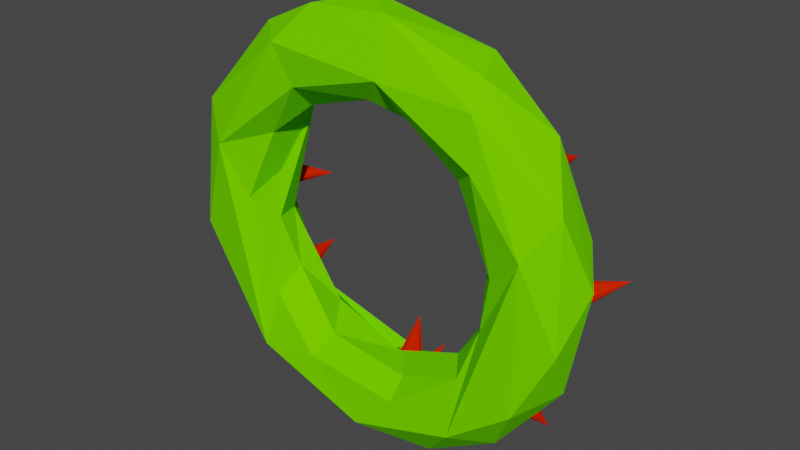 # Source: CactusTrap.blend  (saved by Blender 2.92.15; exported with 4.5.12 LTS)
import bpy
from mathutils import Matrix  # noqa: F401  (used for matrix-valued properties, if any)

bpy.ops.wm.read_factory_settings(use_empty=True)
scene = bpy.context.scene
scene.name = 'Scene'

# ---- collections
col_collection = bpy.data.collections.new('Collection'); scene.collection.children.link(col_collection)

# ---- materials (node trees are filled in below, after node groups)
mat_material_001 = bpy.data.materials.new('Material.001')
mat_material_001.use_transparent_shadow = False
mat_material_001.diffuse_color = (0.8, 0.01835, 0.0, 1.0)
mat_material = bpy.data.materials.new('Material')
mat_material.alpha_threshold = 0.0
mat_material.use_transparent_shadow = False
mat_material.diffuse_color = (0.164, 0.8, 0.0, 1.0)
mat_material.line_color = (0.0, 0.0, 0.0, 1.0)

# ---- material node trees

# ---- world
world_world = bpy.data.worlds.new('World'); scene.world = world_world
world_world.use_nodes = True; world_world.node_tree.nodes.clear()
_N = world_world.node_tree.nodes; _L = world_world.node_tree.links
n0 = _N.new('ShaderNodeOutputWorld'); n0.name = 'World Output'; n0.location = (300, 300)
n1 = _N.new('ShaderNodeBackground'); n1.name = 'Background'; n1.location = (10, 300)
n1.inputs[0].default_value = (0.05088, 0.05088, 0.05088, 1.0)
_L.new(n1.outputs[0], n0.inputs[0])
n0.is_active_output = True
world_world.color = (0.05088, 0.05088, 0.05088)
world_world.use_sun_shadow = False
world_world.sun_shadow_jitter_overblur = 0.0

# ---- meshes
me_cone_006 = bpy.data.meshes.new('Cone.006')
me_cone_006.from_pydata([(1.639, 0.7938, -0.8956), (1.715, 0.8165, -0.8317), (1.749, 0.8032, -0.7371), (1.729, 0.7588, -0.6479), (1.662, 0.7003, -0.5982), (1.575, 0.6501, -0.607), (1.499, 0.6274, -0.6709), (1.464, 0.6408, -0.7655), (1.484, 0.6852, -0.8547), (1.551, 0.7436, -0.9044), (1.305, 1.22, -0.5709), (2.341, 0.4469, 0.1881), (2.026, 0.8528, -0.279), (1.515, 0.7899, -0.4103), (1.887, -0.1281, 0.567), (2.22, 0.0671, -0.3921), (1.315, 0.508, -0.2996), (1.347, 0.07696, -0.4443), (2.096, 0.4727, -1.049), (1.806, -0.02027, -1.211), (1.621, 0.7812, -1.449), (0.924, 0.3155, -0.9936), (1.152, -0.013, -1.036), (0.8082, 0.7216, -1.299), (1.444, 0.2948, -1.873), (0.5968, 0.8862, -1.827), (1.113, -0.1183, -1.721), (0.3273, -0.06904, -1.672), (0.6349, 0.2245, -2.313), (0.826, 0.6016, -2.193), (0.01695, 0.4834, -2.44), (-0.2247, 0.7799, -2.247), (-0.02787, 0.5324, -1.476), (0.3325, 0.1422, -1.447), (-0.1247, -0.1148, -2.128), (-0.3778, 0.8216, -1.711), (-0.887, 0.7783, -2.169), (-0.7076, 0.2069, -1.373), (-0.8174, -0.06038, -1.574), (-0.9003, 0.2246, -2.336), (-1.031, 0.6551, -1.254), (-1.499, -0.1049, -1.674), (-1.529, 0.8612, -1.235), (-1.383, 0.03001, -1.023), (-1.872, 0.3235, -1.753), (-1.992, 0.6346, -1.523), (-2.075, 0.8308, -1.025), (-1.366, 0.3743, -0.7895), (-2.226, 0.1509, -1.213), (-1.686, 0.6257, -0.2572), (-1.592, 0.3111, -0.2346), (-2.429, -0.01181, -0.4299), (-2.524, 0.6297, -0.4805), (-1.997, 0.8578, -0.02948), (-1.769, 0.0267, 0.0571), (-2.016, -0.1353, 0.6812), (-2.609, 0.4541, 0.2983), (-1.585, 0.3611, 0.332), (-2.216, 0.8548, 0.6499), (-2.333, 0.6075, 1.136), (-1.405, 0.8203, 1.34), (-1.431, 0.1254, 0.885), (-2.314, 0.06682, 1.087), (-1.289, 0.6035, 1.083), (-0.9912, 0.2695, 1.261), (-1.619, 0.3248, 2.03), (-1.615, 0.7812, 1.811), (-1.156, -0.1031, 1.992), (-0.9063, 0.7041, 2.279), (-0.8784, 0.1907, 2.373), (-0.2943, 0.7477, 1.655), (-0.938, -0.05065, 1.551), (-0.2913, 0.5092, 2.506), (0.1521, 0.8575, 2.183), (-0.06171, 0.09514, 1.591), (0.1575, 0.5735, 1.519), (0.1164, 0.1259, 2.463), (0.2036, -0.1231, 1.895), (1.014, 0.6457, 2.175), (0.4859, 0.293, 1.372), (0.9273, 0.816, 1.438), (1.215, 0.1891, 2.083), (0.9774, 0.5824, 1.091), (1.305, -0.112, 1.271), (1.008, 0.1305, 1.04), (1.268, -0.05847, 1.824), (1.566, 0.8795, 1.198), (1.806, 0.5497, 1.564), (1.378, 0.6585, 0.3785), (1.312, 0.2591, 0.4096), (2.107, 0.759, 0.5348), (1.472, 0.02956, 0.1991), (2.13, 0.1675, 0.9867), (0.7073, 0.6232, 1.545), (0.8277, 0.6583, 1.539), (0.9317, 0.6777, 1.606), (0.9796, 0.6741, 1.722), (0.9531, 0.6488, 1.842), (0.8622, 0.6115, 1.921), (0.7418, 0.5764, 1.927), (0.6378, 0.557, 1.86), (0.5899, 0.5606, 1.744), (0.6164, 0.5859, 1.623), (0.5814, 1.335, 1.839), (-1.484, 0.5179, 1.385), (-1.376, 0.5417, 1.378), (-1.29, 0.5843, 1.432), (-1.258, 0.6295, 1.528), (-1.293, 0.66, 1.628), (-1.381, 0.6641, 1.695), (-1.489, 0.6404, 1.703), (-1.575, 0.5977, 1.648), (-1.607, 0.5526, 1.553), (-1.572, 0.5221, 1.452), (-1.613, 1.316, 1.258), (0.05971, 0.7619, -2.112), (0.1495, 0.7447, -2.068), (0.1942, 0.7109, -1.983), (0.1767, 0.6735, -1.89), (0.1038, 0.6467, -1.825), (0.003197, 0.6408, -1.812), (-0.0866, 0.6581, -1.856), (-0.1313, 0.6918, -1.941), (-0.1138, 0.7293, -2.034), (-0.04087, 0.756, -2.099), (0.02784, 1.267, -1.735), (-0.8793, 0.6136, -2.04), (-0.7897, 0.6565, -2.019), (-0.7323, 0.6944, -1.944), (-0.7291, 0.7128, -1.845), (-0.7812, 0.7047, -1.758), (-0.8688, 0.6731, -1.717), (-0.9585, 0.6302, -1.738), (-1.016, 0.5923, -1.813), (-1.019, 0.5739, -1.913), (-0.967, 0.582, -2.0), (-1.116, 1.195, -1.973), (-0.5353, 0.7363, 1.736), (-0.4481, 0.7208, 1.794), (-0.4132, 0.6948, 1.891), (-0.4438, 0.6682, 1.989), (-0.5282, 0.6511, 2.051), (-0.6343, 0.65, 2.053), (-0.7214, 0.6654, 1.995), (-0.7563, 0.6915, 1.898), (-0.7257, 0.7181, 1.8), (-0.6413, 0.7352, 1.738), (-0.5875, 1.307, 2.061), (1.53, 0.6141, 0.9635), (1.633, 0.6115, 1.011), (1.688, 0.6201, 1.11), (1.676, 0.6366, 1.221), (1.599, 0.6548, 1.303), (1.489, 0.6677, 1.324), (1.386, 0.6704, 1.276), (1.331, 0.6618, 1.178), (1.343, 0.6452, 1.066), (1.42, 0.627, 0.9845), (1.57, 1.312, 1.051), (1.86, 0.8055, -0.1033), (1.906, 0.7942, -0.1934), (1.971, 0.7362, -0.246), (2.03, 0.6538, -0.2411), (2.061, 0.5783, -0.1805), (2.052, 0.5387, -0.08741), (2.006, 0.55, 0.002671), (1.941, 0.608, 0.05532), (1.882, 0.6904, 0.05041), (1.851, 0.7659, -0.01017), (2.421, 1.017, 0.09653), (1.453, 0.4779, -1.531), (1.547, 0.473, -1.492), (1.613, 0.5197, -1.431), (1.627, 0.6002, -1.371), (1.582, 0.6837, -1.334), (1.496, 0.7384, -1.335), (1.402, 0.7433, -1.373), (1.336, 0.6967, -1.434), (1.323, 0.6162, -1.495), (1.367, 0.5326, -1.532), (1.685, 0.9292, -1.906), (0.7358, 0.646, -2.003), (0.822, 0.6059, -1.967), (0.8723, 0.5812, -1.883), (0.8674, 0.5814, -1.781), (0.8092, 0.6064, -1.702), (0.7199, 0.6466, -1.675), (0.6336, 0.6867, -1.71), (0.5833, 0.7113, -1.795), (0.5882, 0.7111, -1.897), (0.6465, 0.6862, -1.976), (0.9809, 1.201, -1.828), (-1.716, 0.7654, -1.227), (-1.62, 0.7675, -1.195), (-1.56, 0.7613, -1.114), (-1.56, 0.7493, -1.013), (-1.619, 0.736, -0.9314), (-1.716, 0.7264, -0.9007), (-1.812, 0.7244, -0.9323), (-1.872, 0.7305, -1.014), (-1.872, 0.7425, -1.115), (-1.813, 0.7559, -1.196), (-1.753, 1.35, -0.9917), (-2.154, 0.6279, 0.2078), (-2.065, 0.6683, 0.2491), (-2.018, 0.6947, 0.3396), (-2.029, 0.697, 0.4448), (-2.094, 0.6742, 0.5244), (-2.19, 0.6351, 0.548), (-2.278, 0.5946, 0.5067), (-2.326, 0.5682, 0.4162), (-2.315, 0.566, 0.311), (-2.249, 0.5888, 0.2314), (-2.475, 1.342, 0.331), (-1.864, 0.5091, -0.03992), (-1.801, 0.4827, 0.05286), (-1.793, 0.4959, 0.1671), (-1.844, 0.5436, 0.2591), (-1.933, 0.6076, 0.2938), (-2.027, 0.6634, 0.2579), (-2.09, 0.6897, 0.1652), (-2.098, 0.6766, 0.05093), (-2.048, 0.6289, -0.04111), (-1.959, 0.5649, -0.07581), (-1.571, 1.16, 0.01704), (0.09217, 0.646, -1.745), (0.1791, 0.6503, -1.693), (0.227, 0.6159, -1.61), (0.2176, 0.5559, -1.529), (0.1544, 0.4933, -1.48), (0.06161, 0.452, -1.482), (-0.02534, 0.4477, -1.534), (-0.07323, 0.4821, -1.617), (-0.06379, 0.5421, -1.698), (-0.0006086, 0.6047, -1.747), (-0.1399, 1.02, -1.292), (1.665, 0.7257, -0.1544), (1.727, 0.7533, -0.07909), (1.75, 0.7369, 0.01841), (1.726, 0.6829, 0.1009), (1.663, 0.6118, 0.1368), (1.585, 0.5508, 0.1125), (1.523, 0.5232, 0.03722), (1.499, 0.5396, -0.06028), (1.524, 0.5936, -0.1428), (1.587, 0.6647, -0.1787), (1.231, 1.072, 0.1466)], [], [(0, 10, 1), (1, 10, 2), (2, 10, 3), (3, 10, 4), (4, 10, 5), (5, 10, 6), (6, 10, 7), (7, 10, 8), (0, 1, 2, 3, 4, 5, 6, 7, 8, 9), (8, 10, 9), (9, 10, 0), (13, 16, 88), (18, 12, 11), (19, 15, 14), (22, 26, 17), (21, 17, 16), (14, 26, 19), (23, 21, 13), (21, 22, 17), (24, 20, 18), (25, 13, 12), (24, 18, 19), (33, 22, 21), (29, 20, 24), (32, 33, 21), (26, 28, 24), (30, 31, 29), (35, 32, 23), (36, 31, 30), (38, 27, 33), (31, 36, 25), (40, 32, 35), (36, 42, 25), (42, 35, 25), (40, 37, 32), (41, 39, 34), (41, 44, 39), (45, 46, 36), (47, 43, 37), (38, 41, 34), (48, 44, 41), (42, 49, 40), (49, 47, 40), (52, 45, 48), (53, 49, 42), (46, 53, 42), (54, 41, 43), (55, 51, 41), (51, 52, 48), (52, 58, 46), (36, 39, 44, 45), (56, 52, 51), (59, 58, 56), (60, 49, 53), (63, 50, 49), (63, 57, 50), (57, 61, 54), (61, 55, 54), (63, 61, 57), (66, 58, 59), (62, 65, 59), (71, 55, 61), (71, 67, 55), (66, 73, 58), (73, 60, 58), (69, 72, 68), (70, 74, 64), (71, 77, 67), (70, 75, 74), (76, 72, 69), (77, 76, 67), (77, 85, 76), (80, 75, 70), (73, 80, 70), (80, 82, 75), (78, 86, 73), (86, 80, 73), (84, 83, 77), (87, 86, 78), (85, 92, 81), (88, 82, 80), (90, 86, 87), (82, 88, 84), (88, 89, 84), (91, 83, 84), (14, 92, 85), (92, 11, 87), (89, 91, 84), (90, 12, 86), (12, 13, 86), (13, 88, 86), (17, 14, 91), (16, 17, 89), (89, 17, 91), (17, 26, 14), (15, 18, 11), (18, 20, 12), (13, 21, 16), (19, 18, 15), (20, 25, 12), (13, 25, 23), (26, 24, 19), (22, 27, 26), (28, 29, 24), (20, 29, 25), (33, 27, 22), (27, 34, 26), (23, 32, 21), (28, 30, 29), (29, 31, 25), (34, 28, 26), (25, 35, 23), (34, 39, 28), (39, 30, 28), (32, 37, 33), (33, 37, 38), (27, 38, 34), (30, 39, 36), (35, 42, 40), (37, 43, 38), (36, 46, 42), (40, 47, 37), (43, 41, 38), (44, 48, 45), (47, 50, 43), (41, 51, 48), (45, 52, 46), (49, 50, 47), (50, 54, 43), (46, 58, 53), (50, 57, 54), (54, 55, 41), (56, 58, 52), (51, 55, 62), (51, 62, 56), (62, 59, 56), (58, 60, 53), (60, 63, 49), (63, 64, 61), (55, 67, 62), (65, 66, 59), (64, 71, 61), (67, 65, 62), (65, 68, 66), (67, 69, 65), (65, 69, 68), (60, 70, 63), (63, 70, 64), (68, 73, 66), (64, 74, 71), (73, 70, 60), (71, 74, 77), (67, 76, 69), (72, 73, 68), (76, 78, 72), (72, 78, 73), (75, 79, 74), (74, 79, 77), (76, 85, 81), (81, 78, 76), (75, 82, 79), (79, 84, 77), (77, 83, 85), (81, 87, 78), (82, 84, 79), (83, 14, 85), (81, 92, 87), (86, 88, 80), (11, 90, 87), (91, 14, 83), (14, 15, 92), (11, 12, 90), (88, 16, 89), (15, 11, 92), (93, 103, 94), (94, 103, 95), (95, 103, 96), (96, 103, 97), (97, 103, 98), (98, 103, 99), (99, 103, 100), (100, 103, 101), (93, 94, 95, 96, 97, 98, 99, 100, 101, 102), (101, 103, 102), (102, 103, 93), (104, 114, 105), (105, 114, 106), (106, 114, 107), (107, 114, 108), (108, 114, 109), (109, 114, 110), (110, 114, 111), (111, 114, 112), (104, 105, 106, 107, 108, 109, 110, 111, 112, 113), (112, 114, 113), (113, 114, 104), (115, 125, 116), (116, 125, 117), (117, 125, 118), (118, 125, 119), (119, 125, 120), (120, 125, 121), (121, 125, 122), (122, 125, 123), (115, 116, 117, 118, 119, 120, 121, 122, 123, 124), (123, 125, 124), (124, 125, 115), (126, 136, 127), (127, 136, 128), (128, 136, 129), (129, 136, 130), (130, 136, 131), (131, 136, 132), (132, 136, 133), (133, 136, 134), (126, 127, 128, 129, 130, 131, 132, 133, 134, 135), (134, 136, 135), (135, 136, 126), (137, 147, 138), (138, 147, 139), (139, 147, 140), (140, 147, 141), (141, 147, 142), (142, 147, 143), (143, 147, 144), (144, 147, 145), (137, 138, 139, 140, 141, 142, 143, 144, 145, 146), (145, 147, 146), (146, 147, 137), (148, 158, 149), (149, 158, 150), (150, 158, 151), (151, 158, 152), (152, 158, 153), (153, 158, 154), (154, 158, 155), (155, 158, 156), (148, 149, 150, 151, 152, 153, 154, 155, 156, 157), (156, 158, 157), (157, 158, 148), (159, 169, 160), (160, 169, 161), (161, 169, 162), (162, 169, 163), (163, 169, 164), (164, 169, 165), (165, 169, 166), (166, 169, 167), (159, 160, 161, 162, 163, 164, 165, 166, 167, 168), (167, 169, 168), (168, 169, 159), (170, 180, 171), (171, 180, 172), (172, 180, 173), (173, 180, 174), (174, 180, 175), (175, 180, 176), (176, 180, 177), (177, 180, 178), (170, 171, 172, 173, 174, 175, 176, 177, 178, 179), (178, 180, 179), (179, 180, 170), (181, 191, 182), (182, 191, 183), (183, 191, 184), (184, 191, 185), (185, 191, 186), (186, 191, 187), (187, 191, 188), (188, 191, 189), (181, 182, 183, 184, 185, 186, 187, 188, 189, 190), (189, 191, 190), (190, 191, 181), (192, 202, 193), (193, 202, 194), (194, 202, 195), (195, 202, 196), (196, 202, 197), (197, 202, 198), (198, 202, 199), (199, 202, 200), (192, 193, 194, 195, 196, 197, 198, 199, 200, 201), (200, 202, 201), (201, 202, 192), (203, 213, 204), (204, 213, 205), (205, 213, 206), (206, 213, 207), (207, 213, 208), (208, 213, 209), (209, 213, 210), (210, 213, 211), (203, 204, 205, 206, 207, 208, 209, 210, 211, 212), (211, 213, 212), (212, 213, 203), (214, 224, 215), (215, 224, 216), (216, 224, 217), (217, 224, 218), (218, 224, 219), (219, 224, 220), (220, 224, 221), (221, 224, 222), (214, 215, 216, 217, 218, 219, 220, 221, 222, 223), (222, 224, 223), (223, 224, 214), (225, 235, 226), (226, 235, 227), (227, 235, 228), (228, 235, 229), (229, 235, 230), (230, 235, 231), (231, 235, 232), (232, 235, 233), (225, 226, 227, 228, 229, 230, 231, 232, 233, 234), (233, 235, 234), (234, 235, 225), (236, 246, 237), (237, 246, 238), (238, 246, 239), (239, 246, 240), (240, 246, 241), (241, 246, 242), (242, 246, 243), (243, 246, 244), (236, 237, 238, 239, 240, 241, 242, 243, 244, 245), (244, 246, 245), (245, 246, 236)])
me_cone_006.polygons.foreach_set('material_index', [0, 0, 0, 0, 0, 0, 0, 0, 0, 0, 0, 1, 1, 1, 1, 1, 1, 1, 1, 1, 1, 1, 1, 1, 1, 1, 1, 1, 1, 1, 1, 1, 1, 1, 1, 1, 1, 1, 1, 1, 1, 1, 1, 1, 1, 1, 1, 1, 1, 1, 1, 1, 1, 1, 1, 1, 1, 1, 1, 1, 1, 1, 1, 1, 1, 1, 1, 1, 1, 1, 1, 1, 1, 1, 1, 1, 1, 1, 1, 1, 1, 1, 1, 1, 1, 1, 1, 1, 1, 1, 1, 1, 1, 1, 1, 1, 1, 1, 1, 1, 1, 1, 1, 1, 1, 1, 1, 1, 1, 1, 1, 1, 1, 1, 1, 1, 1, 1, 1, 1, 1, 1, 1, 1, 1, 1, 1, 1, 1, 1, 1, 1, 1, 1, 1, 1, 1, 1, 1, 1, 1, 1, 1, 1, 1, 1, 1, 1, 1, 1, 1, 1, 1, 1, 1, 1, 1, 1, 1, 1, 1, 1, 1, 1, 1, 1, 1, 1, 1, 1, 1, 1, 1, 1, 0, 0, 0, 0, 0, 0, 0, 0, 0, 0, 0, 0, 0, 0, 0, 0, 0, 0, 0, 0, 0, 0, 0, 0, 0, 0, 0, 0, 0, 0, 0, 0, 0, 0, 0, 0, 0, 0, 0, 0, 0, 0, 0, 0, 0, 0, 0, 0, 0, 0, 0, 0, 0, 0, 0, 0, 0, 0, 0, 0, 0, 0, 0, 0, 0, 0, 0, 0, 0, 0, 0, 0, 0, 0, 0, 0, 0, 0, 0, 0, 0, 0, 0, 0, 0, 0, 0, 0, 0, 0, 0, 0, 0, 0, 0, 0, 0, 0, 0, 0, 0, 0, 0, 0, 0, 0, 0, 0, 0, 0, 0, 0, 0, 0, 0, 0, 0, 0, 0, 0, 0, 0, 0, 0, 0, 0, 0, 0, 0, 0, 0, 0, 0, 0, 0, 0, 0, 0, 0, 0, 0, 0, 0, 0, 0, 0, 0, 0, 0, 0, 0, 0, 0, 0])
_uv = me_cone_006.uv_layers.new(name='UVMap')
_uv.uv.foreach_set('vector', [0.25, 0.49, 0.25, 0.25, 0.3911, 0.4442, 0.3911, 0.4442, 0.25, 0.25, 0.4783, 0.3242, 0.4783, 0.3242, 0.25, 0.25, 0.4783, 0.1758, 0.4783, 0.1758, 0.25, 0.25, 0.3911, 0.05584, 0.3911, 0.05584, 0.25, 0.25, 0.25, 0.01, 0.25, 0.01, 0.25, 0.25, 0.1089, 0.05584, 0.1089, 0.05584, 0.25, 0.25, 0.02175, 0.1758, 0.02175, 0.1758, 0.25, 0.25, 0.02175, 0.3242, 0.75, 0.49, 0.8911, 0.4442, 0.9783, 0.3242, 0.9783, 0.1758, 0.8911, 0.05584, 0.75, 0.01, 0.6089, 0.05584, 0.5217, 0.1758, 0.5217, 0.3242, 0.6089, 0.4442, 0.02175, 0.3242, 0.25, 0.25, 0.1089, 0.4442, 0.1089, 0.4442, 0.25, 0.25, 0.25, 0.49, 0.5399, 0.8441, 0.5343, 0.9618, 0.4597, 0.915, 0.5726, 0.532, 0.5242, 0.6849, 0.4904, 0.5241, 0.5876, 0.3761, 0.529, 0.4023, 0.4626, 0.3078, 0.6105, 0.144, 0.6464, 0.339, 0.5449, 0.08833, 0.6183, 0.01695, 0.5449, 0.08833, 0.5262, -4.441e-16, 0.4626, 0.3078, 0.6464, 0.339, 0.5876, 0.3761, 0.6513, 0.884, 0.6248, 0.9797, 0.5399, 0.8441, 0.6183, 0.01695, 0.6105, 0.144, 0.5449, 0.08833, 0.6383, 0.472, 0.6104, 0.6338, 0.5726, 0.532, 0.6899, 0.744, 0.5399, 0.8441, 0.5242, 0.6849, 0.6383, 0.472, 0.5726, 0.532, 0.5876, 0.3761, 0.7016, 0.07253, 0.6105, 0.144, 0.6183, 0.01695, 0.682, 0.5765, 0.6104, 0.6338, 0.6383, 0.472, 0.7278, -4.441e-16, 0.7016, 0.07253, 0.6183, 0.01695, 0.6464, 0.339, 0.7005, 0.454, 0.6383, 0.472, 0.7401, 0.5401, 0.7553, 0.6465, 0.682, 0.5765, 0.7702, 0.8162, 0.7401, 0.9563, 0.6513, 0.884, 0.8086, 0.6034, 0.7553, 0.6465, 0.7401, 0.5401, 0.8128, 0.1722, 0.7021, 0.1952, 0.7016, 0.07253, 0.7553, 0.6465, 0.8086, 0.6034, 0.6899, 0.744, 0.8444, 0.909, 0.7401, 0.9563, 0.7702, 0.8162, 0.8086, 0.6034, 0.8806, 0.7775, 0.6899, 0.744, 0.8806, 0.7775, 0.7702, 0.8162, 0.6899, 0.744, 0.8125, -4.441e-16, 0.8102, 0.05151, 0.7278, -4.441e-16, 0.8582, 0.3389, 0.7993, 0.454, 0.7452, 0.3338, 0.8582, 0.3389, 0.8708, 0.4886, 0.7993, 0.454, 0.8889, 0.5893, 0.9218, 0.6659, 0.8086, 0.6034, 0.9022, 0.02421, 0.8884, 0.1208, 0.8102, 0.05151, 0.8128, 0.1722, 0.8582, 0.3389, 0.7452, 0.3338, 0.914, 0.4308, 0.8708, 0.4886, 0.8582, 0.3389, 0.8806, 0.7775, 0.9598, 0.9068, 0.8444, 0.909, 0.9598, 0.9068, 0.9177, 0.9879, 0.8444, 0.909, 0.9663, 0.5721, 0.8889, 0.5893, 0.914, 0.4308, 0.983, 0.7863, 0.9598, 0.9068, 0.8806, 0.7775, 0.9218, 0.6659, 0.983, 0.7863, 0.8806, 0.7775, 0.9897, 0.123, 0.8582, 0.3389, 0.8884, 0.1208, 0.9998, 0.2524, 0.9671, 0.3777, 0.8582, 0.3389, 0.9671, 0.3777, 0.9663, 0.5721, 0.914, 0.4308, 0.9663, 0.5721, 1.0, 0.7083, 0.9218, 0.6659, 0.8086, 0.6034, 0.7993, 0.454, 0.8708, 0.4886, 0.8889, 0.5893, 1.0, 0.5288, 0.9663, 0.5721, 0.9671, 0.3777, 0.0764, 0.5601, 0.04442, 0.6765, 0.01432, 0.5287, 0.1284, 0.8207, 0.01499, 0.8747, 0.0159, 0.7842, 0.1166, 0.9194, 0.007733, 0.9523, 0.01499, 0.8747, 0.1166, 0.9194, 0.04087, 0.9796, 0.007733, 0.9523, 0.03125, 0.02054, 0.09354, 0.08955, 0.01197, 0.1296, 0.09354, 0.08955, 0.05095, 0.255, 0.01197, 0.1296, 0.07369, -4.441e-16, 0.09354, 0.08955, 0.03125, 0.02054, 0.1402, 0.6369, 0.04442, 0.6765, 0.0764, 0.5601, 0.07129, 0.4055, 0.1477, 0.4839, 0.0764, 0.5601, 0.1781, 0.1563, 0.05095, 0.255, 0.09354, 0.08955, 0.1781, 0.1563, 0.1763, 0.3294, 0.05095, 0.255, 0.1402, 0.6369, 0.2691, 0.688, 0.04442, 0.6765, 0.2691, 0.688, 0.1284, 0.8207, 0.04442, 0.6765, 0.2019, 0.4435, 0.2393, 0.5416, 0.1984, 0.6069, 0.2344, 0.8693, 0.2169, 1.0, 0.151, 0.9926, 0.1781, 0.1563, 0.281, 0.2508, 0.1763, 0.3294, 0.2344, 0.8693, 0.2787, 0.9336, 0.2169, 1.0, 0.2671, 0.4276, 0.2393, 0.5416, 0.2019, 0.4435, 0.281, 0.2508, 0.2671, 0.4276, 0.1763, 0.3294, 0.281, 0.2508, 0.3562, 0.3513, 0.2671, 0.4276, 0.3539, 0.8288, 0.2787, 0.9336, 0.2344, 0.8693, 0.2691, 0.688, 0.3539, 0.8288, 0.2344, 0.8693, 0.3539, 0.8288, 0.38, 0.9305, 0.2787, 0.9336, 0.3299, 0.5788, 0.4071, 0.7232, 0.2691, 0.688, 0.4071, 0.7232, 0.3539, 0.8288, 0.2691, 0.688, 0.389, 0.06721, 0.3887, 0.2283, 0.281, 0.2508, 0.3937, 0.5507, 0.4071, 0.7232, 0.3299, 0.5788, 0.3562, 0.3513, 0.4364, 0.4425, 0.3438, 0.4381, 0.4597, 0.915, 0.38, 0.9305, 0.3539, 0.8288, 0.4659, 0.6306, 0.4071, 0.7232, 0.3937, 0.5507, 0.38, 0.9305, 0.4597, 0.915, 0.3875, 1.0, 0.4375, -4.441e-16, 0.4608, 0.03637, 0.389, 0.06721, 0.4857, 0.1184, 0.3887, 0.2283, 0.389, 0.06721, 0.4626, 0.3078, 0.4364, 0.4425, 0.3562, 0.3513, 0.4364, 0.4425, 0.4904, 0.5241, 0.3937, 0.5507, 0.4608, 0.03637, 0.4857, 0.1184, 0.389, 0.06721, 0.4659, 0.6306, 0.5242, 0.6849, 0.4071, 0.7232, 0.5242, 0.6849, 0.5399, 0.8441, 0.4071, 0.7232, 0.5399, 0.8441, 0.4597, 0.915, 0.4071, 0.7232, 0.5449, 0.08833, 0.4626, 0.3078, 0.4857, 0.1184, 0.5262, -4.441e-16, 0.5449, 0.08833, 0.4608, 0.03637, 0.4608, 0.03637, 0.5449, 0.08833, 0.4857, 0.1184, 0.5449, 0.08833, 0.6464, 0.339, 0.4626, 0.3078, 0.529, 0.4023, 0.5726, 0.532, 0.4904, 0.5241, 0.5726, 0.532, 0.6104, 0.6338, 0.5242, 0.6849, 0.5399, 0.8441, 0.6248, 0.9797, 0.5343, 0.9618, 0.5876, 0.3761, 0.5726, 0.532, 0.529, 0.4023, 0.6104, 0.6338, 0.6899, 0.744, 0.5242, 0.6849, 0.5399, 0.8441, 0.6899, 0.744, 0.6513, 0.884, 0.6464, 0.339, 0.6383, 0.472, 0.5876, 0.3761, 0.6105, 0.144, 0.7021, 0.1952, 0.6464, 0.339, 0.7005, 0.454, 0.682, 0.5765, 0.6383, 0.472, 0.6104, 0.6338, 0.682, 0.5765, 0.6899, 0.744, 0.7016, 0.07253, 0.7021, 0.1952, 0.6105, 0.144, 0.7021, 0.1952, 0.7452, 0.3338, 0.6464, 0.339, 0.6513, 0.884, 0.7401, 0.9563, 0.6248, 0.9797, 0.7005, 0.454, 0.7401, 0.5401, 0.682, 0.5765, 0.682, 0.5765, 0.7553, 0.6465, 0.6899, 0.744, 0.7452, 0.3338, 0.7005, 0.454, 0.6464, 0.339, 0.6899, 0.744, 0.7702, 0.8162, 0.6513, 0.884, 0.7452, 0.3338, 0.7993, 0.454, 0.7005, 0.454, 0.7993, 0.454, 0.7401, 0.5401, 0.7005, 0.454, 0.7278, -4.441e-16, 0.8102, 0.05151, 0.7016, 0.07253, 0.7016, 0.07253, 0.8102, 0.05151, 0.8128, 0.1722, 0.7021, 0.1952, 0.8128, 0.1722, 0.7452, 0.3338, 0.7401, 0.5401, 0.7993, 0.454, 0.8086, 0.6034, 0.7702, 0.8162, 0.8806, 0.7775, 0.8444, 0.909, 0.8102, 0.05151, 0.8884, 0.1208, 0.8128, 0.1722, 0.8086, 0.6034, 0.9218, 0.6659, 0.8806, 0.7775, 0.8444, 0.909, 0.8936, 0.9879, 0.8448, 1.0, 0.8884, 0.1208, 0.8582, 0.3389, 0.8128, 0.1722, 0.8708, 0.4886, 0.914, 0.4308, 0.8889, 0.5893, 0.9022, 0.02421, 0.9641, 0.03732, 0.8884, 0.1208, 0.8582, 0.3389, 0.9671, 0.3777, 0.914, 0.4308, 0.8889, 0.5893, 0.9663, 0.5721, 0.9218, 0.6659, 0.9598, 0.9068, 0.9798, 0.9769, 0.9177, 0.9879, 0.9641, 0.03732, 0.9897, 0.123, 0.8884, 0.1208, 0.9218, 0.6659, 1.0, 0.7083, 0.983, 0.7863, 0.9641, 0.03732, 1.0, 0.04167, 0.9897, 0.123, 0.9897, 0.123, 0.9998, 0.2524, 0.8582, 0.3389, 0.01432, 0.5287, 0.04442, 0.6765, 8.882e-16, 0.6502, 8.882e-16, 0.3613, 0.05095, 0.255, 0.07129, 0.4055, 8.882e-16, 0.3613, 0.07129, 0.4055, 0.01432, 0.5287, 0.07129, 0.4055, 0.0764, 0.5601, 0.01432, 0.5287, 0.04442, 0.6765, 0.1284, 0.8207, 0.0159, 0.7842, 0.1284, 0.8207, 0.1166, 0.9194, 0.01499, 0.8747, 0.07369, -4.441e-16, 0.1566, 0.03363, 0.09354, 0.08955, 0.05095, 0.255, 0.1763, 0.3294, 0.07129, 0.4055, 0.1477, 0.4839, 0.1402, 0.6369, 0.0764, 0.5601, 0.1566, 0.03363, 0.1781, 0.1563, 0.09354, 0.08955, 0.1763, 0.3294, 0.1477, 0.4839, 0.07129, 0.4055, 0.1477, 0.4839, 0.1984, 0.6069, 0.1402, 0.6369, 0.1763, 0.3294, 0.2019, 0.4435, 0.1477, 0.4839, 0.1477, 0.4839, 0.2019, 0.4435, 0.1984, 0.6069, 0.1284, 0.8207, 0.2344, 0.8693, 0.1166, 0.9194, 0.1166, 0.9194, 0.2344, 0.8693, 0.151, 0.9926, 0.1984, 0.6069, 0.2691, 0.688, 0.1402, 0.6369, 0.1566, 0.03363, 0.2531, 0.1018, 0.1781, 0.1563, 0.2691, 0.688, 0.2344, 0.8693, 0.1284, 0.8207, 0.1781, 0.1563, 0.2531, 0.1018, 0.281, 0.2508, 0.1763, 0.3294, 0.2671, 0.4276, 0.2019, 0.4435, 0.2393, 0.5416, 0.2691, 0.688, 0.1984, 0.6069, 0.2671, 0.4276, 0.3299, 0.5788, 0.2393, 0.5416, 0.2393, 0.5416, 0.3299, 0.5788, 0.2691, 0.688, 0.2678, -4.441e-16, 0.3198, 0.03469, 0.2531, 0.1018, 0.2531, 0.1018, 0.3198, 0.03469, 0.281, 0.2508, 0.2671, 0.4276, 0.3562, 0.3513, 0.3438, 0.4381, 0.3438, 0.4381, 0.3299, 0.5788, 0.2671, 0.4276, 0.2787, 0.9336, 0.38, 0.9305, 0.3333, 0.9892, 0.3198, 0.03469, 0.389, 0.06721, 0.281, 0.2508, 0.281, 0.2508, 0.3887, 0.2283, 0.3562, 0.3513, 0.3438, 0.4381, 0.3937, 0.5507, 0.3299, 0.5788, 0.38, 0.9305, 0.3875, 1.0, 0.3333, 0.9892, 0.3887, 0.2283, 0.4626, 0.3078, 0.3562, 0.3513, 0.3438, 0.4381, 0.4364, 0.4425, 0.3937, 0.5507, 0.4071, 0.7232, 0.4597, 0.915, 0.3539, 0.8288, 0.4904, 0.5241, 0.4659, 0.6306, 0.3937, 0.5507, 0.4857, 0.1184, 0.4626, 0.3078, 0.3887, 0.2283, 0.4626, 0.3078, 0.529, 0.4023, 0.4364, 0.4425, 0.4904, 0.5241, 0.5242, 0.6849, 0.4659, 0.6306, 0.4597, 0.915, 0.5343, 0.9618, 0.4688, 1.0, 0.529, 0.4023, 0.4904, 0.5241, 0.4364, 0.4425, 0.25, 0.49, 0.25, 0.25, 0.3911, 0.4442, 0.3911, 0.4442, 0.25, 0.25, 0.4783, 0.3242, 0.4783, 0.3242, 0.25, 0.25, 0.4783, 0.1758, 0.4783, 0.1758, 0.25, 0.25, 0.3911, 0.05584, 0.3911, 0.05584, 0.25, 0.25, 0.25, 0.01, 0.25, 0.01, 0.25, 0.25, 0.1089, 0.05584, 0.1089, 0.05584, 0.25, 0.25, 0.02175, 0.1758, 0.02175, 0.1758, 0.25, 0.25, 0.02175, 0.3242, 0.75, 0.49, 0.8911, 0.4442, 0.9783, 0.3242, 0.9783, 0.1758, 0.8911, 0.05584, 0.75, 0.01, 0.6089, 0.05584, 0.5217, 0.1758, 0.5217, 0.3242, 0.6089, 0.4442, 0.02175, 0.3242, 0.25, 0.25, 0.1089, 0.4442, 0.1089, 0.4442, 0.25, 0.25, 0.25, 0.49, 0.25, 0.49, 0.25, 0.25, 0.3911, 0.4442, 0.3911, 0.4442, 0.25, 0.25, 0.4783, 0.3242, 0.4783, 0.3242, 0.25, 0.25, 0.4783, 0.1758, 0.4783, 0.1758, 0.25, 0.25, 0.3911, 0.05584, 0.3911, 0.05584, 0.25, 0.25, 0.25, 0.01, 0.25, 0.01, 0.25, 0.25, 0.1089, 0.05584, 0.1089, 0.05584, 0.25, 0.25, 0.02175, 0.1758, 0.02175, 0.1758, 0.25, 0.25, 0.02175, 0.3242, 0.75, 0.49, 0.8911, 0.4442, 0.9783, 0.3242, 0.9783, 0.1758, 0.8911, 0.05584, 0.75, 0.01, 0.6089, 0.05584, 0.5217, 0.1758, 0.5217, 0.3242, 0.6089, 0.4442, 0.02175, 0.3242, 0.25, 0.25, 0.1089, 0.4442, 0.1089, 0.4442, 0.25, 0.25, 0.25, 0.49, 0.25, 0.49, 0.25, 0.25, 0.3911, 0.4442, 0.3911, 0.4442, 0.25, 0.25, 0.4783, 0.3242, 0.4783, 0.3242, 0.25, 0.25, 0.4783, 0.1758, 0.4783, 0.1758, 0.25, 0.25, 0.3911, 0.05584, 0.3911, 0.05584, 0.25, 0.25, 0.25, 0.01, 0.25, 0.01, 0.25, 0.25, 0.1089, 0.05584, 0.1089, 0.05584, 0.25, 0.25, 0.02175, 0.1758, 0.02175, 0.1758, 0.25, 0.25, 0.02175, 0.3242, 0.75, 0.49, 0.8911, 0.4442, 0.9783, 0.3242, 0.9783, 0.1758, 0.8911, 0.05584, 0.75, 0.01, 0.6089, 0.05584, 0.5217, 0.1758, 0.5217, 0.3242, 0.6089, 0.4442, 0.02175, 0.3242, 0.25, 0.25, 0.1089, 0.4442, 0.1089, 0.4442, 0.25, 0.25, 0.25, 0.49, 0.25, 0.49, 0.25, 0.25, 0.3911, 0.4442, 0.3911, 0.4442, 0.25, 0.25, 0.4783, 0.3242, 0.4783, 0.3242, 0.25, 0.25, 0.4783, 0.1758, 0.4783, 0.1758, 0.25, 0.25, 0.3911, 0.05584, 0.3911, 0.05584, 0.25, 0.25, 0.25, 0.01, 0.25, 0.01, 0.25, 0.25, 0.1089, 0.05584, 0.1089, 0.05584, 0.25, 0.25, 0.02175, 0.1758, 0.02175, 0.1758, 0.25, 0.25, 0.02175, 0.3242, 0.75, 0.49, 0.8911, 0.4442, 0.9783, 0.3242, 0.9783, 0.1758, 0.8911, 0.05584, 0.75, 0.01, 0.6089, 0.05584, 0.5217, 0.1758, 0.5217, 0.3242, 0.6089, 0.4442, 0.02175, 0.3242, 0.25, 0.25, 0.1089, 0.4442, 0.1089, 0.4442, 0.25, 0.25, 0.25, 0.49, 0.25, 0.49, 0.25, 0.25, 0.3911, 0.4442, 0.3911, 0.4442, 0.25, 0.25, 0.4783, 0.3242, 0.4783, 0.3242, 0.25, 0.25, 0.4783, 0.1758, 0.4783, 0.1758, 0.25, 0.25, 0.3911, 0.05584, 0.3911, 0.05584, 0.25, 0.25, 0.25, 0.01, 0.25, 0.01, 0.25, 0.25, 0.1089, 0.05584, 0.1089, 0.05584, 0.25, 0.25, 0.02175, 0.1758, 0.02175, 0.1758, 0.25, 0.25, 0.02175, 0.3242, 0.75, 0.49, 0.8911, 0.4442, 0.9783, 0.3242, 0.9783, 0.1758, 0.8911, 0.05584, 0.75, 0.01, 0.6089, 0.05584, 0.5217, 0.1758, 0.5217, 0.3242, 0.6089, 0.4442, 0.02175, 0.3242, 0.25, 0.25, 0.1089, 0.4442, 0.1089, 0.4442, 0.25, 0.25, 0.25, 0.49, 0.25, 0.49, 0.25, 0.25, 0.3911, 0.4442, 0.3911, 0.4442, 0.25, 0.25, 0.4783, 0.3242, 0.4783, 0.3242, 0.25, 0.25, 0.4783, 0.1758, 0.4783, 0.1758, 0.25, 0.25, 0.3911, 0.05584, 0.3911, 0.05584, 0.25, 0.25, 0.25, 0.01, 0.25, 0.01, 0.25, 0.25, 0.1089, 0.05584, 0.1089, 0.05584, 0.25, 0.25, 0.02175, 0.1758, 0.02175, 0.1758, 0.25, 0.25, 0.02175, 0.3242, 0.75, 0.49, 0.8911, 0.4442, 0.9783, 0.3242, 0.9783, 0.1758, 0.8911, 0.05584, 0.75, 0.01, 0.6089, 0.05584, 0.5217, 0.1758, 0.5217, 0.3242, 0.6089, 0.4442, 0.02175, 0.3242, 0.25, 0.25, 0.1089, 0.4442, 0.1089, 0.4442, 0.25, 0.25, 0.25, 0.49, 0.25, 0.49, 0.25, 0.25, 0.3911, 0.4442, 0.3911, 0.4442, 0.25, 0.25, 0.4783, 0.3242, 0.4783, 0.3242, 0.25, 0.25, 0.4783, 0.1758, 0.4783, 0.1758, 0.25, 0.25, 0.3911, 0.05584, 0.3911, 0.05584, 0.25, 0.25, 0.25, 0.01, 0.25, 0.01, 0.25, 0.25, 0.1089, 0.05584, 0.1089, 0.05584, 0.25, 0.25, 0.02175, 0.1758, 0.02175, 0.1758, 0.25, 0.25, 0.02175, 0.3242, 0.75, 0.49, 0.8911, 0.4442, 0.9783, 0.3242, 0.9783, 0.1758, 0.8911, 0.05584, 0.75, 0.01, 0.6089, 0.05584, 0.5217, 0.1758, 0.5217, 0.3242, 0.6089, 0.4442, 0.02175, 0.3242, 0.25, 0.25, 0.1089, 0.4442, 0.1089, 0.4442, 0.25, 0.25, 0.25, 0.49, 0.25, 0.49, 0.25, 0.25, 0.3911, 0.4442, 0.3911, 0.4442, 0.25, 0.25, 0.4783, 0.3242, 0.4783, 0.3242, 0.25, 0.25, 0.4783, 0.1758, 0.4783, 0.1758, 0.25, 0.25, 0.3911, 0.05584, 0.3911, 0.05584, 0.25, 0.25, 0.25, 0.01, 0.25, 0.01, 0.25, 0.25, 0.1089, 0.05584, 0.1089, 0.05584, 0.25, 0.25, 0.02175, 0.1758, 0.02175, 0.1758, 0.25, 0.25, 0.02175, 0.3242, 0.75, 0.49, 0.8911, 0.4442, 0.9783, 0.3242, 0.9783, 0.1758, 0.8911, 0.05584, 0.75, 0.01, 0.6089, 0.05584, 0.5217, 0.1758, 0.5217, 0.3242, 0.6089, 0.4442, 0.02175, 0.3242, 0.25, 0.25, 0.1089, 0.4442, 0.1089, 0.4442, 0.25, 0.25, 0.25, 0.49, 0.25, 0.49, 0.25, 0.25, 0.3911, 0.4442, 0.3911, 0.4442, 0.25, 0.25, 0.4783, 0.3242, 0.4783, 0.3242, 0.25, 0.25, 0.4783, 0.1758, 0.4783, 0.1758, 0.25, 0.25, 0.3911, 0.05584, 0.3911, 0.05584, 0.25, 0.25, 0.25, 0.01, 0.25, 0.01, 0.25, 0.25, 0.1089, 0.05584, 0.1089, 0.05584, 0.25, 0.25, 0.02175, 0.1758, 0.02175, 0.1758, 0.25, 0.25, 0.02175, 0.3242, 0.75, 0.49, 0.8911, 0.4442, 0.9783, 0.3242, 0.9783, 0.1758, 0.8911, 0.05584, 0.75, 0.01, 0.6089, 0.05584, 0.5217, 0.1758, 0.5217, 0.3242, 0.6089, 0.4442, 0.02175, 0.3242, 0.25, 0.25, 0.1089, 0.4442, 0.1089, 0.4442, 0.25, 0.25, 0.25, 0.49, 0.25, 0.49, 0.25, 0.25, 0.3911, 0.4442, 0.3911, 0.4442, 0.25, 0.25, 0.4783, 0.3242, 0.4783, 0.3242, 0.25, 0.25, 0.4783, 0.1758, 0.4783, 0.1758, 0.25, 0.25, 0.3911, 0.05584, 0.3911, 0.05584, 0.25, 0.25, 0.25, 0.01, 0.25, 0.01, 0.25, 0.25, 0.1089, 0.05584, 0.1089, 0.05584, 0.25, 0.25, 0.02175, 0.1758, 0.02175, 0.1758, 0.25, 0.25, 0.02175, 0.3242, 0.75, 0.49, 0.8911, 0.4442, 0.9783, 0.3242, 0.9783, 0.1758, 0.8911, 0.05584, 0.75, 0.01, 0.6089, 0.05584, 0.5217, 0.1758, 0.5217, 0.3242, 0.6089, 0.4442, 0.02175, 0.3242, 0.25, 0.25, 0.1089, 0.4442, 0.1089, 0.4442, 0.25, 0.25, 0.25, 0.49, 0.25, 0.49, 0.25, 0.25, 0.3911, 0.4442, 0.3911, 0.4442, 0.25, 0.25, 0.4783, 0.3242, 0.4783, 0.3242, 0.25, 0.25, 0.4783, 0.1758, 0.4783, 0.1758, 0.25, 0.25, 0.3911, 0.05584, 0.3911, 0.05584, 0.25, 0.25, 0.25, 0.01, 0.25, 0.01, 0.25, 0.25, 0.1089, 0.05584, 0.1089, 0.05584, 0.25, 0.25, 0.02175, 0.1758, 0.02175, 0.1758, 0.25, 0.25, 0.02175, 0.3242, 0.75, 0.49, 0.8911, 0.4442, 0.9783, 0.3242, 0.9783, 0.1758, 0.8911, 0.05584, 0.75, 0.01, 0.6089, 0.05584, 0.5217, 0.1758, 0.5217, 0.3242, 0.6089, 0.4442, 0.02175, 0.3242, 0.25, 0.25, 0.1089, 0.4442, 0.1089, 0.4442, 0.25, 0.25, 0.25, 0.49, 0.25, 0.49, 0.25, 0.25, 0.3911, 0.4442, 0.3911, 0.4442, 0.25, 0.25, 0.4783, 0.3242, 0.4783, 0.3242, 0.25, 0.25, 0.4783, 0.1758, 0.4783, 0.1758, 0.25, 0.25, 0.3911, 0.05584, 0.3911, 0.05584, 0.25, 0.25, 0.25, 0.01, 0.25, 0.01, 0.25, 0.25, 0.1089, 0.05584, 0.1089, 0.05584, 0.25, 0.25, 0.02175, 0.1758, 0.02175, 0.1758, 0.25, 0.25, 0.02175, 0.3242, 0.75, 0.49, 0.8911, 0.4442, 0.9783, 0.3242, 0.9783, 0.1758, 0.8911, 0.05584, 0.75, 0.01, 0.6089, 0.05584, 0.5217, 0.1758, 0.5217, 0.3242, 0.6089, 0.4442, 0.02175, 0.3242, 0.25, 0.25, 0.1089, 0.4442, 0.1089, 0.4442, 0.25, 0.25, 0.25, 0.49, 0.25, 0.49, 0.25, 0.25, 0.3911, 0.4442, 0.3911, 0.4442, 0.25, 0.25, 0.4783, 0.3242, 0.4783, 0.3242, 0.25, 0.25, 0.4783, 0.1758, 0.4783, 0.1758, 0.25, 0.25, 0.3911, 0.05584, 0.3911, 0.05584, 0.25, 0.25, 0.25, 0.01, 0.25, 0.01, 0.25, 0.25, 0.1089, 0.05584, 0.1089, 0.05584, 0.25, 0.25, 0.02175, 0.1758, 0.02175, 0.1758, 0.25, 0.25, 0.02175, 0.3242, 0.75, 0.49, 0.8911, 0.4442, 0.9783, 0.3242, 0.9783, 0.1758, 0.8911, 0.05584, 0.75, 0.01, 0.6089, 0.05584, 0.5217, 0.1758, 0.5217, 0.3242, 0.6089, 0.4442, 0.02175, 0.3242, 0.25, 0.25, 0.1089, 0.4442, 0.1089, 0.4442, 0.25, 0.25, 0.25, 0.49, 0.25, 0.49, 0.25, 0.25, 0.3911, 0.4442, 0.3911, 0.4442, 0.25, 0.25, 0.4783, 0.3242, 0.4783, 0.3242, 0.25, 0.25, 0.4783, 0.1758, 0.4783, 0.1758, 0.25, 0.25, 0.3911, 0.05584, 0.3911, 0.05584, 0.25, 0.25, 0.25, 0.01, 0.25, 0.01, 0.25, 0.25, 0.1089, 0.05584, 0.1089, 0.05584, 0.25, 0.25, 0.02175, 0.1758, 0.02175, 0.1758, 0.25, 0.25, 0.02175, 0.3242, 0.75, 0.49, 0.8911, 0.4442, 0.9783, 0.3242, 0.9783, 0.1758, 0.8911, 0.05584, 0.75, 0.01, 0.6089, 0.05584, 0.5217, 0.1758, 0.5217, 0.3242, 0.6089, 0.4442, 0.02175, 0.3242, 0.25, 0.25, 0.1089, 0.4442, 0.1089, 0.4442, 0.25, 0.25, 0.25, 0.49])
me_cone_006.materials.append(mat_material_001)
me_cone_006.materials.append(mat_material)
me_cone_006.use_remesh_fix_poles = True
me_cone_006.use_remesh_preserve_attributes = False
me_cone_006.use_mirror_vertex_groups = False
me_cone_006.update()

# ---- objects
ob_cone_006 = bpy.data.objects.new('Cone.006', me_cone_006)

# ---- transforms, parenting, visibility, modifiers, constraints
ob_cone_006.location = (0.0, 0.0, 0.0)
ob_cone_006.lineart.crease_threshold = 0.0

# ---- collection membership
col_collection.objects.link(ob_cone_006)

# ---- scene / render settings (as saved in the file)
scene.frame_start = 1; scene.frame_end = 250; scene.frame_set(1)
scene.render.engine = 'BLENDER_EEVEE_NEXT'
scene.cycles.use_denoising = False
scene.cycles.samples = 128
scene.cycles.sampling_pattern = 'TABULATED_SOBOL'
scene.cycles.use_adaptive_sampling = False
scene.cycles.use_light_tree = False
scene.view_settings.view_transform = 'Filmic'
bpy.context.view_layer.update()

# ---- added for rendering (the .blend has no active camera and no usable light): camera, sun
cam_auto = bpy.data.cameras.new('AutoCamera')
cam_auto.lens = 50.0
cam_auto.sensor_width = 36.0
cam_auto.clip_end = 1000.0
ob_auto_camera = bpy.data.objects.new('AutoCamera', cam_auto)
scene.collection.objects.link(ob_auto_camera)
ob_auto_camera.location = (6.57573, -7.39637, 5.36877)
ob_auto_camera.rotation_euler = (1.09748, -7.21219e-08, 0.694738)
scene.camera = ob_auto_camera
light_auto_sun = bpy.data.lights.new('AutoSun', 'SUN')
light_auto_sun.energy = 3.0
light_auto_sun.angle = 0.0523599
ob_auto_sun = bpy.data.objects.new('AutoSun', light_auto_sun)
scene.collection.objects.link(ob_auto_sun)
ob_auto_sun.rotation_euler = (0.872665, 0.174533, 0.523599)
bpy.context.view_layer.update()
